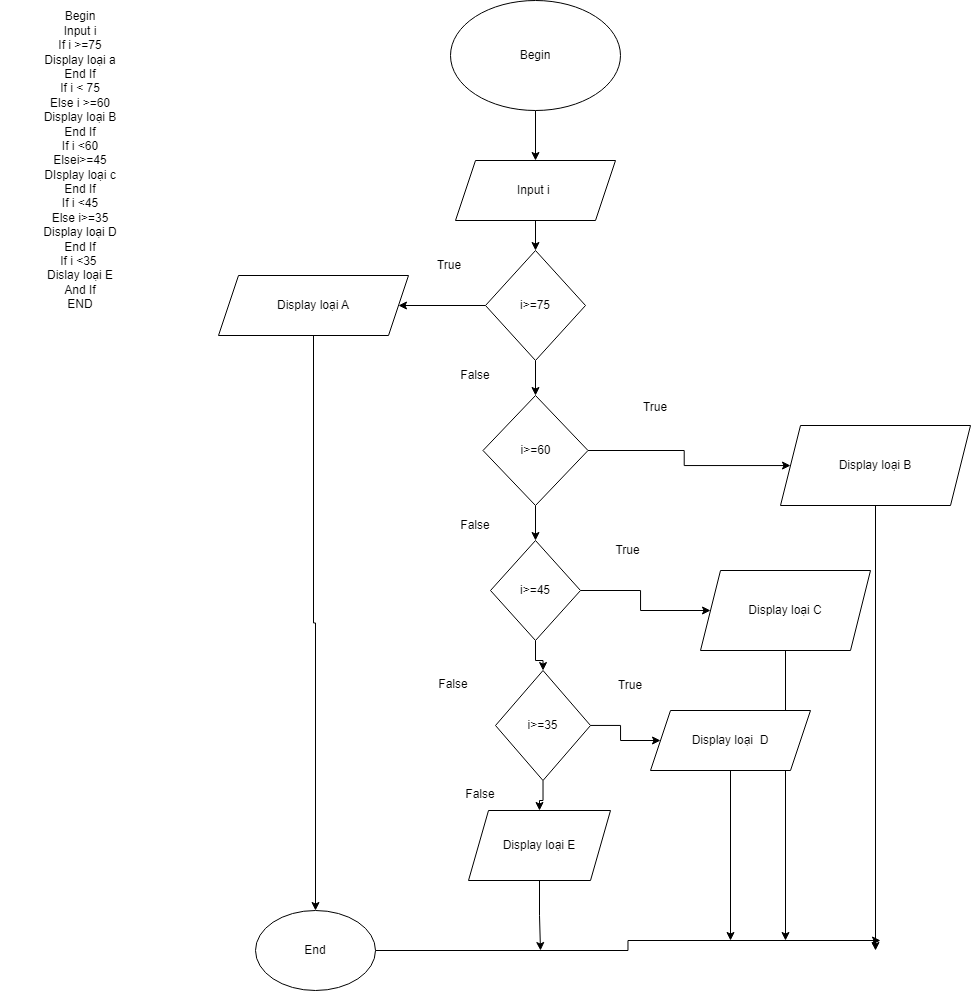

The diagram above was exported from draw.io. Its source (the exported page's mxGraphModel, read from the mxfile embedded in the PNG):
<mxGraphModel dx="1221" dy="604" grid="1" gridSize="10" guides="1" tooltips="1" connect="1" arrows="1" fold="1" page="1" pageScale="1" pageWidth="850" pageHeight="1100" math="0" shadow="0">
  <root>
    <mxCell id="0" />
    <mxCell id="1" parent="0" />
    <mxCell id="y_DC7RDPMGCyMrrZOqen-4" value="Begin&lt;br&gt;Input i&lt;br&gt;If i &amp;gt;=75&lt;br&gt;Display loại a&lt;br&gt;End If&lt;br&gt;If i &amp;lt; 75&lt;br&gt;Else i &amp;gt;=60&lt;br&gt;Display loại B&lt;br&gt;End If&lt;br&gt;If i &amp;lt;60&lt;br&gt;Elsei&amp;gt;=45&lt;br&gt;DIsplay loại c&lt;br&gt;End If&lt;br&gt;If i &amp;lt;45&lt;br&gt;Else i&amp;gt;=35&lt;br&gt;Display loại D&lt;br&gt;End If&lt;br&gt;If i &amp;lt;35&amp;nbsp;&lt;br&gt;Dislay loại E&lt;br&gt;And If&lt;br&gt;END" style="text;html=1;strokeColor=none;fillColor=none;align=center;verticalAlign=middle;whiteSpace=wrap;rounded=0;" vertex="1" parent="1">
      <mxGeometry x="30" y="100" width="160" height="320" as="geometry" />
    </mxCell>
    <mxCell id="y_DC7RDPMGCyMrrZOqen-9" value="" style="edgeStyle=orthogonalEdgeStyle;rounded=0;orthogonalLoop=1;jettySize=auto;html=1;" edge="1" parent="1" source="y_DC7RDPMGCyMrrZOqen-5" target="y_DC7RDPMGCyMrrZOqen-6">
      <mxGeometry relative="1" as="geometry" />
    </mxCell>
    <mxCell id="y_DC7RDPMGCyMrrZOqen-5" value="Begin" style="ellipse;whiteSpace=wrap;html=1;" vertex="1" parent="1">
      <mxGeometry x="480" y="100" width="170" height="110" as="geometry" />
    </mxCell>
    <mxCell id="y_DC7RDPMGCyMrrZOqen-13" value="" style="edgeStyle=orthogonalEdgeStyle;rounded=0;orthogonalLoop=1;jettySize=auto;html=1;" edge="1" parent="1" source="y_DC7RDPMGCyMrrZOqen-6" target="y_DC7RDPMGCyMrrZOqen-7">
      <mxGeometry relative="1" as="geometry" />
    </mxCell>
    <mxCell id="y_DC7RDPMGCyMrrZOqen-6" value="Input i&amp;nbsp;" style="shape=parallelogram;perimeter=parallelogramPerimeter;whiteSpace=wrap;html=1;fixedSize=1;" vertex="1" parent="1">
      <mxGeometry x="485" y="260" width="160" height="60" as="geometry" />
    </mxCell>
    <mxCell id="y_DC7RDPMGCyMrrZOqen-14" value="" style="edgeStyle=orthogonalEdgeStyle;rounded=0;orthogonalLoop=1;jettySize=auto;html=1;" edge="1" parent="1" source="y_DC7RDPMGCyMrrZOqen-7" target="y_DC7RDPMGCyMrrZOqen-8">
      <mxGeometry relative="1" as="geometry" />
    </mxCell>
    <mxCell id="y_DC7RDPMGCyMrrZOqen-54" style="edgeStyle=orthogonalEdgeStyle;rounded=0;orthogonalLoop=1;jettySize=auto;html=1;" edge="1" parent="1" source="y_DC7RDPMGCyMrrZOqen-7" target="y_DC7RDPMGCyMrrZOqen-28">
      <mxGeometry relative="1" as="geometry" />
    </mxCell>
    <mxCell id="y_DC7RDPMGCyMrrZOqen-7" value="i&amp;gt;=75" style="rhombus;whiteSpace=wrap;html=1;" vertex="1" parent="1">
      <mxGeometry x="515" y="350" width="100" height="110" as="geometry" />
    </mxCell>
    <mxCell id="y_DC7RDPMGCyMrrZOqen-15" value="" style="edgeStyle=orthogonalEdgeStyle;rounded=0;orthogonalLoop=1;jettySize=auto;html=1;" edge="1" parent="1" source="y_DC7RDPMGCyMrrZOqen-8" target="y_DC7RDPMGCyMrrZOqen-12">
      <mxGeometry relative="1" as="geometry" />
    </mxCell>
    <mxCell id="y_DC7RDPMGCyMrrZOqen-24" style="edgeStyle=orthogonalEdgeStyle;rounded=0;orthogonalLoop=1;jettySize=auto;html=1;" edge="1" parent="1" source="y_DC7RDPMGCyMrrZOqen-8" target="y_DC7RDPMGCyMrrZOqen-18">
      <mxGeometry relative="1" as="geometry" />
    </mxCell>
    <mxCell id="y_DC7RDPMGCyMrrZOqen-8" value="i&amp;gt;=60" style="rhombus;whiteSpace=wrap;html=1;" vertex="1" parent="1">
      <mxGeometry x="512.5" y="495" width="105" height="110" as="geometry" />
    </mxCell>
    <mxCell id="y_DC7RDPMGCyMrrZOqen-25" style="edgeStyle=orthogonalEdgeStyle;rounded=0;orthogonalLoop=1;jettySize=auto;html=1;entryX=0;entryY=0.5;entryDx=0;entryDy=0;" edge="1" parent="1" source="y_DC7RDPMGCyMrrZOqen-12" target="y_DC7RDPMGCyMrrZOqen-20">
      <mxGeometry relative="1" as="geometry" />
    </mxCell>
    <mxCell id="y_DC7RDPMGCyMrrZOqen-52" style="edgeStyle=orthogonalEdgeStyle;rounded=0;orthogonalLoop=1;jettySize=auto;html=1;exitX=0.5;exitY=1;exitDx=0;exitDy=0;" edge="1" parent="1" source="y_DC7RDPMGCyMrrZOqen-12" target="y_DC7RDPMGCyMrrZOqen-16">
      <mxGeometry relative="1" as="geometry" />
    </mxCell>
    <mxCell id="y_DC7RDPMGCyMrrZOqen-12" value="i&amp;gt;=45" style="rhombus;whiteSpace=wrap;html=1;" vertex="1" parent="1">
      <mxGeometry x="520" y="640" width="90" height="100" as="geometry" />
    </mxCell>
    <mxCell id="y_DC7RDPMGCyMrrZOqen-26" style="edgeStyle=orthogonalEdgeStyle;rounded=0;orthogonalLoop=1;jettySize=auto;html=1;" edge="1" parent="1" source="y_DC7RDPMGCyMrrZOqen-16" target="y_DC7RDPMGCyMrrZOqen-22">
      <mxGeometry relative="1" as="geometry" />
    </mxCell>
    <mxCell id="y_DC7RDPMGCyMrrZOqen-27" value="" style="edgeStyle=orthogonalEdgeStyle;rounded=0;orthogonalLoop=1;jettySize=auto;html=1;" edge="1" parent="1" source="y_DC7RDPMGCyMrrZOqen-16" target="y_DC7RDPMGCyMrrZOqen-17">
      <mxGeometry relative="1" as="geometry" />
    </mxCell>
    <mxCell id="y_DC7RDPMGCyMrrZOqen-16" value="i&amp;gt;=35" style="rhombus;whiteSpace=wrap;html=1;" vertex="1" parent="1">
      <mxGeometry x="525" y="770" width="95" height="110" as="geometry" />
    </mxCell>
    <mxCell id="y_DC7RDPMGCyMrrZOqen-43" style="edgeStyle=orthogonalEdgeStyle;rounded=0;orthogonalLoop=1;jettySize=auto;html=1;" edge="1" parent="1" source="y_DC7RDPMGCyMrrZOqen-17">
      <mxGeometry relative="1" as="geometry">
        <mxPoint x="570" y="1050" as="targetPoint" />
      </mxGeometry>
    </mxCell>
    <mxCell id="y_DC7RDPMGCyMrrZOqen-17" value="Display loại E" style="shape=parallelogram;perimeter=parallelogramPerimeter;whiteSpace=wrap;html=1;fixedSize=1;" vertex="1" parent="1">
      <mxGeometry x="498" y="910" width="142" height="70" as="geometry" />
    </mxCell>
    <mxCell id="y_DC7RDPMGCyMrrZOqen-35" style="edgeStyle=orthogonalEdgeStyle;rounded=0;orthogonalLoop=1;jettySize=auto;html=1;" edge="1" parent="1" source="y_DC7RDPMGCyMrrZOqen-18">
      <mxGeometry relative="1" as="geometry">
        <mxPoint x="905" y="1050" as="targetPoint" />
      </mxGeometry>
    </mxCell>
    <mxCell id="y_DC7RDPMGCyMrrZOqen-18" value="Display loại B" style="shape=parallelogram;perimeter=parallelogramPerimeter;whiteSpace=wrap;html=1;fixedSize=1;" vertex="1" parent="1">
      <mxGeometry x="810" y="525" width="190" height="80" as="geometry" />
    </mxCell>
    <mxCell id="y_DC7RDPMGCyMrrZOqen-39" style="edgeStyle=orthogonalEdgeStyle;rounded=0;orthogonalLoop=1;jettySize=auto;html=1;" edge="1" parent="1" source="y_DC7RDPMGCyMrrZOqen-20">
      <mxGeometry relative="1" as="geometry">
        <mxPoint x="815" y="1040" as="targetPoint" />
      </mxGeometry>
    </mxCell>
    <mxCell id="y_DC7RDPMGCyMrrZOqen-20" value="Display loại C" style="shape=parallelogram;perimeter=parallelogramPerimeter;whiteSpace=wrap;html=1;fixedSize=1;" vertex="1" parent="1">
      <mxGeometry x="730" y="670" width="170" height="80" as="geometry" />
    </mxCell>
    <mxCell id="y_DC7RDPMGCyMrrZOqen-41" style="edgeStyle=orthogonalEdgeStyle;rounded=0;orthogonalLoop=1;jettySize=auto;html=1;" edge="1" parent="1" source="y_DC7RDPMGCyMrrZOqen-22">
      <mxGeometry relative="1" as="geometry">
        <mxPoint x="760" y="1040" as="targetPoint" />
      </mxGeometry>
    </mxCell>
    <mxCell id="y_DC7RDPMGCyMrrZOqen-22" value="Display loại&amp;nbsp; D" style="shape=parallelogram;perimeter=parallelogramPerimeter;whiteSpace=wrap;html=1;fixedSize=1;" vertex="1" parent="1">
      <mxGeometry x="680" y="810" width="160" height="60" as="geometry" />
    </mxCell>
    <mxCell id="y_DC7RDPMGCyMrrZOqen-31" style="edgeStyle=orthogonalEdgeStyle;rounded=0;orthogonalLoop=1;jettySize=auto;html=1;" edge="1" parent="1" source="y_DC7RDPMGCyMrrZOqen-28" target="y_DC7RDPMGCyMrrZOqen-30">
      <mxGeometry relative="1" as="geometry" />
    </mxCell>
    <mxCell id="y_DC7RDPMGCyMrrZOqen-28" value="Display loại A" style="shape=parallelogram;perimeter=parallelogramPerimeter;whiteSpace=wrap;html=1;fixedSize=1;" vertex="1" parent="1">
      <mxGeometry x="248" y="375" width="190" height="60" as="geometry" />
    </mxCell>
    <mxCell id="y_DC7RDPMGCyMrrZOqen-37" style="edgeStyle=orthogonalEdgeStyle;rounded=0;orthogonalLoop=1;jettySize=auto;html=1;" edge="1" parent="1" source="y_DC7RDPMGCyMrrZOqen-30">
      <mxGeometry relative="1" as="geometry">
        <mxPoint x="910" y="1040" as="targetPoint" />
      </mxGeometry>
    </mxCell>
    <mxCell id="y_DC7RDPMGCyMrrZOqen-30" value="End" style="ellipse;whiteSpace=wrap;html=1;" vertex="1" parent="1">
      <mxGeometry x="285" y="1010" width="120" height="80" as="geometry" />
    </mxCell>
    <mxCell id="y_DC7RDPMGCyMrrZOqen-45" value="True" style="text;html=1;strokeColor=none;fillColor=none;align=center;verticalAlign=middle;whiteSpace=wrap;rounded=0;" vertex="1" parent="1">
      <mxGeometry x="650" y="494" width="70" height="26" as="geometry" />
    </mxCell>
    <mxCell id="y_DC7RDPMGCyMrrZOqen-46" value="True" style="text;html=1;strokeColor=none;fillColor=none;align=center;verticalAlign=middle;whiteSpace=wrap;rounded=0;" vertex="1" parent="1">
      <mxGeometry x="615" y="630" width="85" height="40" as="geometry" />
    </mxCell>
    <mxCell id="y_DC7RDPMGCyMrrZOqen-47" value="True" style="text;html=1;strokeColor=none;fillColor=none;align=center;verticalAlign=middle;whiteSpace=wrap;rounded=0;" vertex="1" parent="1">
      <mxGeometry x="620" y="770" width="80" height="30" as="geometry" />
    </mxCell>
    <mxCell id="y_DC7RDPMGCyMrrZOqen-48" value="True" style="text;html=1;strokeColor=none;fillColor=none;align=center;verticalAlign=middle;whiteSpace=wrap;rounded=0;" vertex="1" parent="1">
      <mxGeometry x="433" y="350" width="92" height="30" as="geometry" />
    </mxCell>
    <mxCell id="y_DC7RDPMGCyMrrZOqen-49" value="False" style="text;html=1;strokeColor=none;fillColor=none;align=center;verticalAlign=middle;whiteSpace=wrap;rounded=0;" vertex="1" parent="1">
      <mxGeometry x="470" y="600" width="70" height="50" as="geometry" />
    </mxCell>
    <mxCell id="y_DC7RDPMGCyMrrZOqen-50" value="False" style="text;html=1;strokeColor=none;fillColor=none;align=center;verticalAlign=middle;whiteSpace=wrap;rounded=0;" vertex="1" parent="1">
      <mxGeometry x="470" y="450" width="70" height="50" as="geometry" />
    </mxCell>
    <mxCell id="y_DC7RDPMGCyMrrZOqen-51" value="False" style="text;html=1;strokeColor=none;fillColor=none;align=center;verticalAlign=middle;whiteSpace=wrap;rounded=0;" vertex="1" parent="1">
      <mxGeometry x="453" y="769" width="60" height="30" as="geometry" />
    </mxCell>
    <mxCell id="y_DC7RDPMGCyMrrZOqen-53" value="False" style="text;html=1;strokeColor=none;fillColor=none;align=center;verticalAlign=middle;whiteSpace=wrap;rounded=0;" vertex="1" parent="1">
      <mxGeometry x="480" y="879" width="60" height="30" as="geometry" />
    </mxCell>
  </root>
</mxGraphModel>